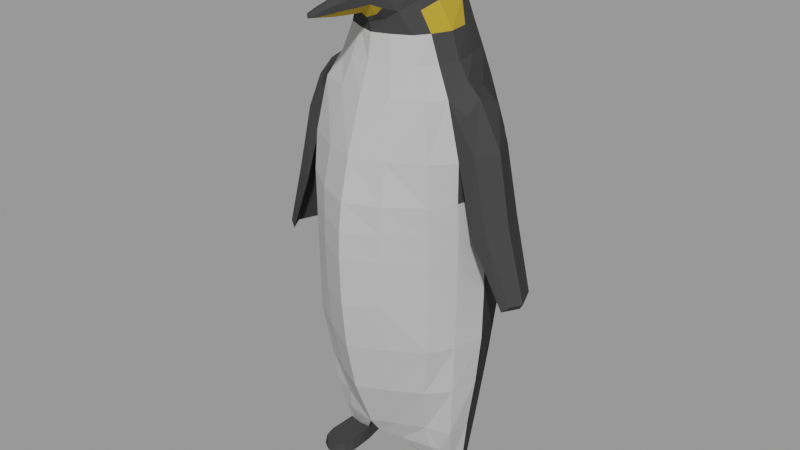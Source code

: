 # Source: low-poly-penguin_454eb669-034f-4b5d-8784-6623f19a8365.blend  (saved by Blender 4.2.66; exported with 4.5.12 LTS)
import bpy
from mathutils import Matrix  # noqa: F401  (used for matrix-valued properties, if any)

bpy.ops.wm.read_factory_settings(use_empty=True)
scene = bpy.context.scene
scene.name = 'upload'

# ---- collections
col_low_poly_penguin = bpy.data.collections.new('Low Poly Penguin'); scene.collection.children.link(col_low_poly_penguin)

# ---- materials (node trees are filled in below, after node groups)
mat_penguin_eyes_black = bpy.data.materials.new('Penguin.Eyes.Black')
mat_penguin_eyes_white = bpy.data.materials.new('Penguin.Eyes.White')
mat_penguin_body = bpy.data.materials.new('Penguin.Body')
mat_penguin_body.alpha_threshold = 0.0
mat_penguin_body.diffuse_color = (0.7991, 0.7991, 0.7991, 1.0)
mat_penguin_body.roughness = 0.5
mat_penguin_white = bpy.data.materials.new('Penguin.White')
mat_penguin_white.alpha_threshold = 0.0
mat_penguin_white.diffuse_color = (0.7991, 0.7991, 0.7991, 1.0)
mat_penguin_white.roughness = 0.5
mat_penguin_eyesround = bpy.data.materials.new('Penguin.EyesRound')
mat_penguin_eyesround.alpha_threshold = 0.0
mat_penguin_eyesround.diffuse_color = (0.7991, 0.7991, 0.7991, 1.0)
mat_penguin_eyesround.roughness = 0.5

# ---- material node trees
mat_penguin_eyes_black.use_nodes = True; mat_penguin_eyes_black.node_tree.nodes.clear()
_N = mat_penguin_eyes_black.node_tree.nodes; _L = mat_penguin_eyes_black.node_tree.links
n0 = _N.new('ShaderNodeBsdfPrincipled'); n0.name = 'Principled BSDF'; n0.location = (10, 300)
n0.distribution = 'GGX'
n0.subsurface_method = 'RANDOM_WALK_SKIN'
n0.inputs[0].default_value = (0.01109, 0.01109, 0.01109, 1.0)
n0.inputs[2].default_value = 1.0
n0.inputs[3].default_value = 1.45
n0.inputs[13].default_value = 0.0
n0.inputs[27].default_value = (0.0, 0.0, 0.0, 1.0)
n0.inputs[28].default_value = 1.0
n1 = _N.new('ShaderNodeOutputMaterial'); n1.name = 'Material Output'; n1.location = (300, 300)
_L.new(n0.outputs[0], n1.inputs[0])
n1.is_active_output = True
mat_penguin_eyes_white.use_nodes = True; mat_penguin_eyes_white.node_tree.nodes.clear()
_N = mat_penguin_eyes_white.node_tree.nodes; _L = mat_penguin_eyes_white.node_tree.links
n0 = _N.new('ShaderNodeBsdfPrincipled'); n0.name = 'Principled BSDF'; n0.location = (10, 300)
n0.distribution = 'GGX'
n0.subsurface_method = 'RANDOM_WALK_SKIN'
n0.inputs[2].default_value = 1.0
n0.inputs[3].default_value = 1.45
n0.inputs[13].default_value = 0.0
n0.inputs[27].default_value = (0.0, 0.0, 0.0, 1.0)
n0.inputs[28].default_value = 1.0
n1 = _N.new('ShaderNodeOutputMaterial'); n1.name = 'Material Output'; n1.location = (300, 300)
_L.new(n0.outputs[0], n1.inputs[0])
n1.is_active_output = True
mat_penguin_body.use_nodes = True; mat_penguin_body.node_tree.nodes.clear()
_N = mat_penguin_body.node_tree.nodes; _L = mat_penguin_body.node_tree.links
n0 = _N.new('ShaderNodeBsdfPrincipled'); n0.name = 'Principled BSDF'; n0.location = (10, 300)
n0.distribution = 'GGX'
n0.subsurface_method = 'RANDOM_WALK_SKIN'
n0.inputs[0].default_value = (0.04971, 0.04971, 0.04971, 1.0)
n0.inputs[2].default_value = 1.0
n0.inputs[3].default_value = 1.45
n0.inputs[13].default_value = 0.0
n0.inputs[27].default_value = (0.0, 0.0, 0.0, 1.0)
n0.inputs[28].default_value = 1.0
n1 = _N.new('ShaderNodeOutputMaterial'); n1.name = 'Material Output'; n1.location = (300, 300)
_L.new(n0.outputs[0], n1.inputs[0])
n1.is_active_output = True
mat_penguin_white.use_nodes = True; mat_penguin_white.node_tree.nodes.clear()
_N = mat_penguin_white.node_tree.nodes; _L = mat_penguin_white.node_tree.links
n0 = _N.new('ShaderNodeBsdfPrincipled'); n0.name = 'Principled BSDF'; n0.location = (10, 300)
n0.distribution = 'GGX'
n0.subsurface_method = 'RANDOM_WALK_SKIN'
n0.inputs[0].default_value = (0.4969, 0.4969, 0.4969, 1.0)
n0.inputs[2].default_value = 1.0
n0.inputs[3].default_value = 1.45
n0.inputs[13].default_value = 0.0
n0.inputs[27].default_value = (0.0, 0.0, 0.0, 1.0)
n0.inputs[28].default_value = 1.0
n1 = _N.new('ShaderNodeOutputMaterial'); n1.name = 'Material Output'; n1.location = (300, 300)
_L.new(n0.outputs[0], n1.inputs[0])
n1.is_active_output = True
mat_penguin_eyesround.use_nodes = True; mat_penguin_eyesround.node_tree.nodes.clear()
_N = mat_penguin_eyesround.node_tree.nodes; _L = mat_penguin_eyesround.node_tree.links
n0 = _N.new('ShaderNodeBsdfPrincipled'); n0.name = 'Principled BSDF'; n0.location = (10, 300)
n0.distribution = 'GGX'
n0.subsurface_method = 'RANDOM_WALK_SKIN'
n0.inputs[0].default_value = (0.4793, 0.314, 0.0356, 1.0)
n0.inputs[2].default_value = 1.0
n0.inputs[3].default_value = 1.45
n0.inputs[13].default_value = 0.0
n0.inputs[27].default_value = (0.0, 0.0, 0.0, 1.0)
n0.inputs[28].default_value = 1.0
n1 = _N.new('ShaderNodeOutputMaterial'); n1.name = 'Material Output'; n1.location = (300, 300)
_L.new(n0.outputs[0], n1.inputs[0])
n1.is_active_output = True

# ---- meshes
me_penguin_eyes = bpy.data.meshes.new('Penguin.Eyes')
me_penguin_eyes.from_pydata([(0.04055, -0.003313, 0.9571), (0.02482, -0.01172, 0.9573), (0.0603, -0.02334, 0.9536), (0.05896, -0.01798, 0.9509), (0.05586, -0.0131, 0.9488), (0.0513, -0.009191, 0.9475), (0.04572, -0.006628, 0.9472), (0.03968, -0.005664, 0.9477), (0.03375, -0.006393, 0.9492), (0.02854, -0.008745, 0.9515), (0.02453, -0.01249, 0.9543), (0.05962, -0.02546, 0.9514), (0.05767, -0.022, 0.9467), (0.05408, -0.01864, 0.943), (0.0492, -0.0157, 0.9407), (0.04352, -0.01348, 0.94), (0.03758, -0.01218, 0.9409), (0.03197, -0.01193, 0.9434), (0.02724, -0.01277, 0.9473), (0.02385, -0.0146, 0.952), (0.05872, -0.02836, 0.9506), (0.05596, -0.02752, 0.9452), (0.05173, -0.02624, 0.9409), (0.04645, -0.02464, 0.9382), (0.04062, -0.02287, 0.9373), (0.03482, -0.02111, 0.9384), (0.02963, -0.01953, 0.9413), (0.02554, -0.01829, 0.9457), (0.02295, -0.01751, 0.9512), (0.05785, -0.03127, 0.9514), (0.05431, -0.03306, 0.9467), (0.04946, -0.03386, 0.943), (0.04377, -0.03359, 0.9407), (0.03781, -0.03228, 0.94), (0.03215, -0.03006, 0.9409), (0.02735, -0.02715, 0.9434), (0.02388, -0.02383, 0.9473), (0.02209, -0.02042, 0.952), (0.05724, -0.03341, 0.9536), (0.05315, -0.03713, 0.9509), (0.04786, -0.03946, 0.9488), (0.0419, -0.04017, 0.9475), (0.03583, -0.0392, 0.9472), (0.03027, -0.03665, 0.9477), (0.02576, -0.03275, 0.9492), (0.02272, -0.02789, 0.9515), (0.02148, -0.02255, 0.9543), (0.05706, -0.0342, 0.9567), (0.05279, -0.03864, 0.9567), (0.04737, -0.04153, 0.9568), (0.04132, -0.04261, 0.9569), (0.03523, -0.04177, 0.957), (0.0297, -0.03909, 0.9571), (0.02527, -0.03483, 0.9572), (0.02237, -0.0294, 0.9573), (0.02129, -0.02335, 0.9573), (0.02213, -0.01726, 0.9573), (0.05734, -0.03344, 0.9597), (0.05334, -0.03718, 0.9625), (0.04812, -0.03953, 0.9647), (0.0422, -0.04026, 0.9662), (0.03615, -0.0393, 0.9668), (0.03057, -0.03674, 0.9664), (0.02601, -0.03283, 0.9651), (0.02291, -0.02795, 0.963), (0.02157, -0.02258, 0.9603), (0.05802, -0.03132, 0.9619), (0.05463, -0.03316, 0.9667), (0.0499, -0.03399, 0.9706), (0.04429, -0.03375, 0.9731), (0.03836, -0.03245, 0.974), (0.03267, -0.03022, 0.9733), (0.0278, -0.02728, 0.971), (0.02421, -0.02392, 0.9673), (0.02225, -0.02047, 0.9626), (0.05974, -0.02867, 0.9567), (0.05892, -0.02842, 0.9627), (0.05634, -0.02764, 0.9683), (0.05225, -0.0264, 0.9727), (0.04705, -0.02482, 0.9756), (0.04125, -0.02306, 0.9766), (0.03543, -0.02129, 0.9758), (0.03014, -0.01969, 0.9731), (0.02591, -0.0184, 0.9688), (0.02315, -0.01757, 0.9634), (0.05979, -0.02551, 0.9619), (0.05799, -0.0221, 0.9667), (0.05452, -0.01878, 0.9706), (0.04972, -0.01586, 0.9731), (0.04406, -0.01364, 0.974), (0.0381, -0.01234, 0.9733), (0.03241, -0.01207, 0.971), (0.02756, -0.01287, 0.9673), (0.02402, -0.01466, 0.9626), (0.0604, -0.02337, 0.9597), (0.05915, -0.01804, 0.9625), (0.05612, -0.01318, 0.9647), (0.0516, -0.009283, 0.9662), (0.04604, -0.006724, 0.9668), (0.03998, -0.005755, 0.9664), (0.03401, -0.006471, 0.9651), (0.02872, -0.008801, 0.963), (0.02463, -0.01252, 0.9603), (0.06058, -0.02258, 0.9567), (0.0595, -0.01653, 0.9567), (0.05661, -0.0111, 0.9568), (0.05218, -0.006841, 0.9569), (0.04664, -0.004156, 0.957), (0.0345, -0.004394, 0.9572), (0.02908, -0.007292, 0.9573)], [], [(105, 104, 3, 4), (56, 1, 10), (108, 0, 7, 8), (106, 105, 4, 5), (103, 75, 2), (109, 108, 8, 9), (107, 106, 5, 6), (104, 103, 2, 3), (1, 109, 9, 10), (0, 107, 6, 7), (56, 10, 19), (8, 7, 16, 17), (5, 4, 13, 14), (2, 75, 11), (9, 8, 17, 18), (6, 5, 14, 15), (3, 2, 11, 12), (10, 9, 18, 19), (7, 6, 15, 16), (4, 3, 12, 13), (16, 15, 24, 25), (13, 12, 21, 22), (56, 19, 28), (17, 16, 25, 26), (14, 13, 22, 23), (11, 75, 20), (18, 17, 26, 27), (15, 14, 23, 24), (12, 11, 20, 21), (19, 18, 27, 28), (21, 20, 29, 30), (28, 27, 36, 37), (25, 24, 33, 34), (22, 21, 30, 31), (56, 28, 37), (26, 25, 34, 35), (23, 22, 31, 32), (20, 75, 29), (27, 26, 35, 36), (24, 23, 32, 33), (33, 32, 41, 42), (30, 29, 38, 39), (37, 36, 45, 46), (34, 33, 42, 43), (31, 30, 39, 40), (56, 37, 46), (35, 34, 43, 44), (32, 31, 40, 41), (29, 75, 38), (36, 35, 44, 45), (38, 75, 47), (45, 44, 53, 54), (42, 41, 50, 51), (39, 38, 47, 48), (46, 45, 54, 55), (43, 42, 51, 52), (40, 39, 48, 49), (56, 46, 55), (44, 43, 52, 53), (41, 40, 49, 50), (53, 52, 62, 63), (50, 49, 59, 60), (47, 75, 57), (54, 53, 63, 64), (51, 50, 60, 61), (48, 47, 57, 58), (55, 54, 64, 65), (52, 51, 61, 62), (49, 48, 58, 59), (56, 55, 65), (59, 58, 67, 68), (56, 65, 74), (63, 62, 71, 72), (60, 59, 68, 69), (57, 75, 66), (64, 63, 72, 73), (61, 60, 69, 70), (58, 57, 66, 67), (65, 64, 73, 74), (62, 61, 70, 71), (71, 70, 80, 81), (68, 67, 77, 78), (56, 74, 84), (72, 71, 81, 82), (69, 68, 78, 79), (66, 75, 76), (73, 72, 82, 83), (70, 69, 79, 80), (67, 66, 76, 77), (74, 73, 83, 84), (77, 76, 85, 86), (84, 83, 92, 93), (81, 80, 89, 90), (78, 77, 86, 87), (56, 84, 93), (82, 81, 90, 91), (79, 78, 87, 88), (76, 75, 85), (83, 82, 91, 92), (80, 79, 88, 89), (92, 91, 100, 101), (89, 88, 97, 98), (86, 85, 94, 95), (93, 92, 101, 102), (90, 89, 98, 99), (87, 86, 95, 96), (56, 93, 102), (91, 90, 99, 100), (88, 87, 96, 97), (85, 75, 94), (97, 96, 105, 106), (94, 75, 103), (101, 100, 108, 109), (98, 97, 106, 107), (95, 94, 103, 104), (102, 101, 109, 1), (99, 98, 107, 0), (96, 95, 104, 105), (56, 102, 1), (100, 99, 0, 108)])
me_penguin_eyes.polygons.foreach_set('material_index', [0, 0, 0, 0, 0, 0, 0, 0, 0, 0, 0, 0, 0, 0, 0, 0, 0, 0, 0, 0, 0, 0, 0, 0, 0, 0, 0, 0, 0, 0, 0, 0, 0, 0, 0, 0, 0, 0, 0, 0, 0, 0, 0, 0, 0, 0, 0, 0, 0, 0, 0, 0, 0, 0, 0, 0, 0, 0, 0, 0, 0, 0, 0, 0, 0, 0, 0, 0, 0, 0, 0, 0, 0, 0, 0, 0, 0, 0, 0, 0, 0, 0, 0, 0, 0, 1, 0, 0, 1, 0, 1, 0, 0, 0, 0, 0, 0, 1, 0, 0, 0, 0, 0, 0, 0, 0, 0, 0, 0, 0, 0, 0, 0, 0, 0, 0, 0, 0, 0, 0])
_uv = me_penguin_eyes.uv_layers.new(name='UVMap')
_uv.uv.foreach_set('vector', [0.75, 0.7, 0.75, 0.8, 0.6667, 0.8, 0.6667, 0.7, 0.7083, 0.0, 0.75, 0.1, 0.6667, 0.1, 0.75, 0.3, 0.75, 0.4, 0.6667, 0.4, 0.6667, 0.3, 0.75, 0.6, 0.75, 0.7, 0.6667, 0.7, 0.6667, 0.6, 0.75, 0.9, 0.7083, 1.0, 0.6667, 0.9, 0.75, 0.2, 0.75, 0.3, 0.6667, 0.3, 0.6667, 0.2, 0.75, 0.5, 0.75, 0.6, 0.6667, 0.6, 0.6667, 0.5, 0.75, 0.8, 0.75, 0.9, 0.6667, 0.9, 0.6667, 0.8, 0.75, 0.1, 0.75, 0.2, 0.6667, 0.2, 0.6667, 0.1, 0.75, 0.4, 0.75, 0.5, 0.6667, 0.5, 0.6667, 0.4, 0.625, 0.0, 0.6667, 0.1, 0.5833, 0.1, 0.6667, 0.3, 0.6667, 0.4, 0.5833, 0.4, 0.5833, 0.3, 0.6667, 0.6, 0.6667, 0.7, 0.5833, 0.7, 0.5833, 0.6, 0.6667, 0.9, 0.625, 1.0, 0.5833, 0.9, 0.6667, 0.2, 0.6667, 0.3, 0.5833, 0.3, 0.5833, 0.2, 0.6667, 0.5, 0.6667, 0.6, 0.5833, 0.6, 0.5833, 0.5, 0.6667, 0.8, 0.6667, 0.9, 0.5833, 0.9, 0.5833, 0.8, 0.6667, 0.1, 0.6667, 0.2, 0.5833, 0.2, 0.5833, 0.1, 0.6667, 0.4, 0.6667, 0.5, 0.5833, 0.5, 0.5833, 0.4, 0.6667, 0.7, 0.6667, 0.8, 0.5833, 0.8, 0.5833, 0.7, 0.5833, 0.4, 0.5833, 0.5, 0.5, 0.5, 0.5, 0.4, 0.5833, 0.7, 0.5833, 0.8, 0.5, 0.8, 0.5, 0.7, 0.5417, 0.0, 0.5833, 0.1, 0.5, 0.1, 0.5833, 0.3, 0.5833, 0.4, 0.5, 0.4, 0.5, 0.3, 0.5833, 0.6, 0.5833, 0.7, 0.5, 0.7, 0.5, 0.6, 0.5833, 0.9, 0.5417, 1.0, 0.5, 0.9, 0.5833, 0.2, 0.5833, 0.3, 0.5, 0.3, 0.5, 0.2, 0.5833, 0.5, 0.5833, 0.6, 0.5, 0.6, 0.5, 0.5, 0.5833, 0.8, 0.5833, 0.9, 0.5, 0.9, 0.5, 0.8, 0.5833, 0.1, 0.5833, 0.2, 0.5, 0.2, 0.5, 0.1, 0.5, 0.8, 0.5, 0.9, 0.4167, 0.9, 0.4167, 0.8, 0.5, 0.1, 0.5, 0.2, 0.4167, 0.2, 0.4167, 0.1, 0.5, 0.4, 0.5, 0.5, 0.4167, 0.5, 0.4167, 0.4, 0.5, 0.7, 0.5, 0.8, 0.4167, 0.8, 0.4167, 0.7, 0.4583, 0.0, 0.5, 0.1, 0.4167, 0.1, 0.5, 0.3, 0.5, 0.4, 0.4167, 0.4, 0.4167, 0.3, 0.5, 0.6, 0.5, 0.7, 0.4167, 0.7, 0.4167, 0.6, 0.5, 0.9, 0.4583, 1.0, 0.4167, 0.9, 0.5, 0.2, 0.5, 0.3, 0.4167, 0.3, 0.4167, 0.2, 0.5, 0.5, 0.5, 0.6, 0.4167, 0.6, 0.4167, 0.5, 0.4167, 0.5, 0.4167, 0.6, 0.3333, 0.6, 0.3333, 0.5, 0.4167, 0.8, 0.4167, 0.9, 0.3333, 0.9, 0.3333, 0.8, 0.4167, 0.1, 0.4167, 0.2, 0.3333, 0.2, 0.3333, 0.1, 0.4167, 0.4, 0.4167, 0.5, 0.3333, 0.5, 0.3333, 0.4, 0.4167, 0.7, 0.4167, 0.8, 0.3333, 0.8, 0.3333, 0.7, 0.375, 0.0, 0.4167, 0.1, 0.3333, 0.1, 0.4167, 0.3, 0.4167, 0.4, 0.3333, 0.4, 0.3333, 0.3, 0.4167, 0.6, 0.4167, 0.7, 0.3333, 0.7, 0.3333, 0.6, 0.4167, 0.9, 0.375, 1.0, 0.3333, 0.9, 0.4167, 0.2, 0.4167, 0.3, 0.3333, 0.3, 0.3333, 0.2, 0.3333, 0.9, 0.2917, 1.0, 0.25, 0.9, 0.3333, 0.2, 0.3333, 0.3, 0.25, 0.3, 0.25, 0.2, 0.3333, 0.5, 0.3333, 0.6, 0.25, 0.6, 0.25, 0.5, 0.3333, 0.8, 0.3333, 0.9, 0.25, 0.9, 0.25, 0.8, 0.3333, 0.1, 0.3333, 0.2, 0.25, 0.2, 0.25, 0.1, 0.3333, 0.4, 0.3333, 0.5, 0.25, 0.5, 0.25, 0.4, 0.3333, 0.7, 0.3333, 0.8, 0.25, 0.8, 0.25, 0.7, 0.2917, 0.0, 0.3333, 0.1, 0.25, 0.1, 0.3333, 0.3, 0.3333, 0.4, 0.25, 0.4, 0.25, 0.3, 0.3333, 0.6, 0.3333, 0.7, 0.25, 0.7, 0.25, 0.6, 0.25, 0.3, 0.25, 0.4, 0.1667, 0.4, 0.1667, 0.3, 0.25, 0.6, 0.25, 0.7, 0.1667, 0.7, 0.1667, 0.6, 0.25, 0.9, 0.2083, 1.0, 0.1667, 0.9, 0.25, 0.2, 0.25, 0.3, 0.1667, 0.3, 0.1667, 0.2, 0.25, 0.5, 0.25, 0.6, 0.1667, 0.6, 0.1667, 0.5, 0.25, 0.8, 0.25, 0.9, 0.1667, 0.9, 0.1667, 0.8, 0.25, 0.1, 0.25, 0.2, 0.1667, 0.2, 0.1667, 0.1, 0.25, 0.4, 0.25, 0.5, 0.1667, 0.5, 0.1667, 0.4, 0.25, 0.7, 0.25, 0.8, 0.1667, 0.8, 0.1667, 0.7, 0.2083, 0.0, 0.25, 0.1, 0.1667, 0.1, 0.1667, 0.7, 0.1667, 0.8, 0.08333, 0.8, 0.08333, 0.7, 0.125, 0.0, 0.1667, 0.1, 0.08333, 0.1, 0.1667, 0.3, 0.1667, 0.4, 0.08333, 0.4, 0.08333, 0.3, 0.1667, 0.6, 0.1667, 0.7, 0.08333, 0.7, 0.08333, 0.6, 0.1667, 0.9, 0.125, 1.0, 0.08333, 0.9, 0.1667, 0.2, 0.1667, 0.3, 0.08333, 0.3, 0.08333, 0.2, 0.1667, 0.5, 0.1667, 0.6, 0.08333, 0.6, 0.08333, 0.5, 0.1667, 0.8, 0.1667, 0.9, 0.08333, 0.9, 0.08333, 0.8, 0.1667, 0.1, 0.1667, 0.2, 0.08333, 0.2, 0.08333, 0.1, 0.1667, 0.4, 0.1667, 0.5, 0.08333, 0.5, 0.08333, 0.4, 0.08333, 0.4, 0.08333, 0.5, 0.0, 0.5, 0.0, 0.4, 0.08333, 0.7, 0.08333, 0.8, 0.0, 0.8, 0.0, 0.7, 0.04167, 0.0, 0.08333, 0.1, 0.0, 0.1, 0.08333, 0.3, 0.08333, 0.4, 0.0, 0.4, 0.0, 0.3, 0.08333, 0.6, 0.08333, 0.7, 0.0, 0.7, 0.0, 0.6, 0.08333, 0.9, 0.04167, 1.0, 0.0, 0.9, 0.08333, 0.2, 0.08333, 0.3, 0.0, 0.3, 0.0, 0.2, 0.08333, 0.5, 0.08333, 0.6, 0.0, 0.6, 0.0, 0.5, 0.08333, 0.8, 0.08333, 0.9, 0.0, 0.9, 0.0, 0.8, 0.08333, 0.1, 0.08333, 0.2, 0.0, 0.2, 0.0, 0.1, 1.0, 0.8, 1.0, 0.9, 0.9167, 0.9, 0.9167, 0.8, 1.0, 0.1, 1.0, 0.2, 0.9167, 0.2, 0.9167, 0.1, 1.0, 0.4, 1.0, 0.5, 0.9167, 0.5, 0.9167, 0.4, 1.0, 0.7, 1.0, 0.8, 0.9167, 0.8, 0.9167, 0.7, 0.9583, 0.0, 1.0, 0.1, 0.9167, 0.1, 1.0, 0.3, 1.0, 0.4, 0.9167, 0.4, 0.9167, 0.3, 1.0, 0.6, 1.0, 0.7, 0.9167, 0.7, 0.9167, 0.6, 1.0, 0.9, 0.9583, 1.0, 0.9167, 0.9, 1.0, 0.2, 1.0, 0.3, 0.9167, 0.3, 0.9167, 0.2, 1.0, 0.5, 1.0, 0.6, 0.9167, 0.6, 0.9167, 0.5, 0.9167, 0.2, 0.9167, 0.3, 0.8333, 0.3, 0.8333, 0.2, 0.9167, 0.5, 0.9167, 0.6, 0.8333, 0.6, 0.8333, 0.5, 0.9167, 0.8, 0.9167, 0.9, 0.8333, 0.9, 0.8333, 0.8, 0.9167, 0.1, 0.9167, 0.2, 0.8333, 0.2, 0.8333, 0.1, 0.9167, 0.4, 0.9167, 0.5, 0.8333, 0.5, 0.8333, 0.4, 0.9167, 0.7, 0.9167, 0.8, 0.8333, 0.8, 0.8333, 0.7, 0.875, 0.0, 0.9167, 0.1, 0.8333, 0.1, 0.9167, 0.3, 0.9167, 0.4, 0.8333, 0.4, 0.8333, 0.3, 0.9167, 0.6, 0.9167, 0.7, 0.8333, 0.7, 0.8333, 0.6, 0.9167, 0.9, 0.875, 1.0, 0.8333, 0.9, 0.8333, 0.6, 0.8333, 0.7, 0.75, 0.7, 0.75, 0.6, 0.8333, 0.9, 0.7917, 1.0, 0.75, 0.9, 0.8333, 0.2, 0.8333, 0.3, 0.75, 0.3, 0.75, 0.2, 0.8333, 0.5, 0.8333, 0.6, 0.75, 0.6, 0.75, 0.5, 0.8333, 0.8, 0.8333, 0.9, 0.75, 0.9, 0.75, 0.8, 0.8333, 0.1, 0.8333, 0.2, 0.75, 0.2, 0.75, 0.1, 0.8333, 0.4, 0.8333, 0.5, 0.75, 0.5, 0.75, 0.4, 0.8333, 0.7, 0.8333, 0.8, 0.75, 0.8, 0.75, 0.7, 0.7917, 0.0, 0.8333, 0.1, 0.75, 0.1, 0.8333, 0.3, 0.8333, 0.4, 0.75, 0.4, 0.75, 0.3])
me_penguin_eyes.materials.append(mat_penguin_eyes_black)
me_penguin_eyes.materials.append(mat_penguin_eyes_white)
me_penguin_eyes.update()
me_penguin = bpy.data.meshes.new('Penguin')
me_penguin.from_pydata([(0.1206, 0.1273, 0.3245), (0.1197, 0.1287, 0.681), (0.1679, 0.01433, 0.3245), (0.1607, -9.313e-09, 0.681), (0.126, -0.08674, 0.3245), (0.1214, -0.08804, 0.681), (0.126, 0.1357, 0.5027), (0.1694, 0.01173, 0.5027), (0.1262, -0.08948, 0.5027), (0.1408, -0.03546, 0.1276), (0.08049, 0.08355, 0.8775), (0.09545, 0.004492, 0.8775), (0.0638, -0.05539, 0.8775), (0.0758, -0.004805, 0.9261), (0.1642, -9.313e-09, 0.6067), (0.126, -0.09108, 0.6067), (0.126, 0.1329, 0.6067), (0.1262, 0.1347, 0.5547), (0.126, -0.09028, 0.5547), (0.1687, 0.008205, 0.5547), (0.1475, 0.06529, 0.3245), (0.1521, 0.06529, 0.681), (0.1549, 0.06529, 0.5027), (0.1329, 0.05611, 0.1276), (0.09087, 0.0441, 0.8775), (0.1521, 0.06529, 0.6067), (0.1522, 0.06529, 0.5547), (0.1323, -0.0001109, 0.8025), (0.1034, -0.07767, 0.7807), (0.1011, 0.1079, 0.7807), (0.1247, 0.05274, 0.7807), (0.1521, -0.04337, 0.3245), (0.1521, -0.04611, 0.681), (0.155, -0.04474, 0.5027), (0.09538, -0.05041, 0.1276), (0.08035, -0.03065, 0.8775), (0.1521, -0.04554, 0.6067), (0.1549, -0.04514, 0.5547), (0.1246, -0.04146, 0.7807), (0.1121, 0.003517, 0.8305), (0.08881, 0.09809, 0.8305), (0.103, 0.0508, 0.8305), (0.07853, -0.06327, 0.8305), (0.09571, -0.02988, 0.8305), (0.144, 0.01296, 0.1276), (0.09983, 0.1057, 0.1276), (0.0722, 0.07212, 0.9216), (0.06496, -0.03801, 0.9141), (0.0792, 0.04958, 0.9216), (0.04366, -0.06828, 0.9154), (0.1806, -0.04356, 0.6976), (0.2031, -0.003657, 0.6976), (0.1785, 0.05294, 0.6915), (0.161, -0.005173, 0.7811), (0.1604, 0.04871, 0.7579), (0.1598, -0.0362, 0.7598), (0.2417, -0.03781, 0.4306), (0.2591, -0.007133, 0.4306), (0.2417, 0.0363, 0.4306), (0.2535, -0.03198, 0.4417), (0.2662, -0.009566, 0.4417), (0.2489, 0.03387, 0.4417), (0.212, -0.004677, 0.5544), (0.1859, -0.05078, 0.5544), (0.2044, 0.05261, 0.568), (0.1859, 0.06061, 0.5544), (0.2089, -0.04513, 0.5711), (0.2298, -0.008334, 0.5711), (0.0693, 0.006803, 0.9566), (0.0612, 0.06339, 0.9603), (0.06288, -0.01988, 0.9456), (0.06905, 0.03295, 0.9563), (0.03201, -0.08088, 0.9574), (0.05027, -0.002082, 0.9909), (0.04565, 0.04483, 0.9916), (0.04279, -0.01865, 0.9909), (0.05165, 0.02137, 0.9913), (0.03211, -0.03521, 0.9911), (0.02398, 0.0001146, 1.006), (0.0215, 0.02543, 1.008), (0.01989, -0.008824, 1.005), (0.02473, 0.01277, 1.007), (0.01419, -0.01776, 1.007), (0.02082, -0.1097, 0.9506), (0.02213, -0.1097, 0.9311), (0.00738, -0.217, 0.9365), (0.007594, -0.217, 0.9317), (0.0141, -0.1663, 0.9443), (0.01434, -0.1663, 0.9316), (0.05913, -0.03216, 0.9437), (0.05476, -0.04267, 0.9491), (0.06521, -0.01262, 0.9542), (0.05262, -0.04466, 0.9605), (0.06268, -0.01472, 0.9649), (0.05679, -0.02412, 0.9722), (0.05347, -0.03592, 0.9702), (0.06043, -0.02251, 0.9501), (0.05804, -0.03056, 0.9496), (0.05605, -0.03724, 0.9534), (0.06186, -0.01772, 0.9547), (0.0557, -0.03841, 0.9597), (0.06149, -0.01899, 0.961), (0.05956, -0.02545, 0.9651), (0.0572, -0.03337, 0.9645), (0.1246, -0.01332, 0.02902), (0.1249, 0.04356, 0.03666), (0.07556, -0.01911, 0.03002), (0.132, 0.01512, 0.02592), (0.07945, 0.05831, 0.03666), (0.08803, 0.04593, 0.0), (0.1219, 0.04356, 0.0), (0.1368, -0.01866, 0.0), (0.07406, -0.01866, 0.0), (0.06302, 0.1686, 0.5027), (0.06309, -0.1382, 0.5027), (0.05838, -0.1232, 0.681), (0.06302, -0.1266, 0.3245), (0.09426, -0.01978, 0.02902), (0.06302, 0.1584, 0.3245), (0.06302, 0.1576, 0.681), (0.131, -0.06441, 0.02471), (0.137, -0.06441, 0.0), (0.07738, -0.06441, 0.02471), (0.07304, -0.06441, 0.0), (0.09347, -0.06441, 0.02471), (0.06049, 0.1242, 0.1276), (0.04083, 0.09988, 0.8775), (0.03131, -0.07227, 0.8775), (0.06302, -0.1359, 0.6067), (0.06302, 0.1672, 0.6067), (0.06308, 0.17, 0.5547), (0.06302, -0.1375, 0.5547), (0.04769, -0.07241, 0.1276), (0.0517, -0.09828, 0.7807), (0.0517, 0.1308, 0.7807), (0.04097, -0.08388, 0.8305), (0.0461, 0.1177, 0.8305), (0.03641, 0.08813, 0.9216), (0.02517, -0.07479, 0.9017), (0.03098, 0.07859, 0.9603), (0.0109, -0.08732, 0.9669), (0.01942, 0.05744, 0.9948), (0.01265, -0.04387, 0.9917), (0.007341, 0.03067, 1.008), (0.003687, -0.02243, 1.008), (0.009458, -0.1097, 0.9587), (0.008991, -0.1045, 0.919), (0.003249, -0.2217, 0.9369), (0.003167, -0.2217, 0.9314), (0.006568, -0.1663, 0.9238), (0.006379, -0.1663, 0.9487), (0.03973, 0.081, 0.06487), (0.04004, -0.05226, 0.07947), (0.04829, -0.05255, 0.9599), (0.02866, -0.08928, 0.9223), (0.02587, -0.09996, 0.9543), (0.01708, -0.08963, 0.9103), (0.01027, -0.09898, 0.9629), (0.04275, -0.06308, 0.9577), (0.0441, -0.03932, 0.9812), (0.05854, -0.008354, 0.9771), (0.06825, -0.003634, 0.9555), (0.06061, -0.03681, 0.9293), (0.05052, -0.05659, 0.9327), (0.05078, -0.02143, 0.9854), (0.0681, -0.0159, 0.9367), (0.1104, -0.01662, 0.02902), (0.116, -0.06441, 0.02471), (0.1006, -0.04105, 0.08001), (0.1166, -0.0337, 0.07849), (0.09353, -0.06441, 0.0), (0.1164, -0.06441, 0.0), (0.0951, -0.09674, 0.02275), (0.08133, -0.08576, 0.02275), (0.09515, -0.09674, 0.0), (0.07761, -0.08576, 0.0), (0.1144, -0.09674, 0.02275), (0.1272, -0.08576, 0.02275), (0.1324, -0.08576, 0.0), (0.1148, -0.09674, 0.0), (0.07977, 0.01629, 0.02642), (0.0946, -0.01866, 0.0), (0.07948, 0.016, 0.0), (0.1304, 0.016, 0.0), (0.03988, 0.01437, 0.07217), (0.1213, -0.01866, 0.0), (0.0958, 0.001123, 0.0), (0.1226, 0.001123, 0.0), (0.00953, 0.01486, 1.01), (0.009298, -0.0007701, 1.01), (0.006963, -0.01164, 1.01), (0.0, -0.09628, 0.1276), (0.0, 0.1427, 0.1276), (0.0, 0.1792, 0.3245), (0.0, 0.1847, 0.681), (0.0, -0.1585, 0.3245), (0.0, -0.1441, 0.681), (0.0, 0.2, 0.5027), (0.0, -0.1717, 0.5027), (0.0, 0.1162, 0.8775), (0.0, -0.08299, 0.8775), (0.0, 0.1938, 0.6067), (0.0, -0.1629, 0.6067), (0.0, -0.1698, 0.5547), (0.0, 0.1979, 0.5547), (0.0, 0.1537, 0.7807), (0.0, -0.1113, 0.7807), (0.0, -0.0872, 0.8947), (0.0, 0.1041, 0.9216), (0.0, 0.1373, 0.8305), (0.0, -0.09121, 0.8305), (0.0, -0.09034, 0.9709), (0.0, 0.09155, 0.9603), (0.0, -0.05252, 0.9922), (0.0, 0.06426, 0.9942), (0.0, -0.0233, 1.009), (0.0, 0.03327, 1.008), (0.0, -0.1097, 0.9635), (0.0, -0.09924, 0.913), (0.0, -0.2223, 0.9308), (0.0, -0.2223, 0.9374), (0.0, -0.1663, 0.9518), (0.0, -0.1663, 0.9205), (0.0, -0.07449, 0.09407), (0.0, 0.1037, 0.06487), (0.0, -0.09322, 0.9038), (0.0, -0.1, 0.9672), (0.0, 0.01246, 0.07947), (0.0, 0.01648, 1.011), (0.0, -0.0001627, 1.011), (0.0, -0.01177, 1.011), (0.06183, -0.01154, 0.9707), (0.06043, -0.03433, 0.9357), (0.06552, -0.0179, 0.9409), (0.04833, -0.03806, 0.9765), (0.0672, -0.008391, 0.9544), (0.05339, -0.04916, 0.941), (0.05319, -0.02286, 0.9799), (0.05163, -0.01895, 0.9501), (0.04875, -0.02735, 0.9496), (0.04682, -0.03432, 0.9534), (0.05358, -0.01395, 0.9547), (0.04637, -0.03555, 0.9597), (0.05295, -0.01527, 0.961), (0.05005, -0.02202, 0.9651), (0.04782, -0.03028, 0.9645), (0.01746, -0.1367, 0.9475), (0.0, -0.1367, 0.9168), (0.0, -0.1367, 0.9576), (0.01824, -0.1367, 0.9308), (0.007683, -0.1367, 0.9541), (0.007907, -0.1367, 0.9216), (0.0, -0.1933, 0.9446), (0.01097, -0.1933, 0.9313), (0.01074, -0.1933, 0.9408), (0.0, -0.1933, 0.9256), (0.004868, -0.1933, 0.9273), (0.004814, -0.1933, 0.9431), (0.1107, -0.07695, 0.226), (0.0, 0.1609, 0.226), (0.1583, 0.01365, 0.226), (0.1129, 0.1182, 0.226), (0.0, -0.1369, 0.226), (0.1465, -0.03942, 0.226), (0.1425, 0.0607, 0.226), (0.05535, -0.109, 0.226), (0.06175, 0.1395, 0.226), (0.126, 0.1338, 0.4136), (0.171, 0.01169, 0.4136), (0.1261, -0.08811, 0.4136), (0.0, -0.1682, 0.4136), (0.0, 0.1929, 0.4136), (0.1535, 0.06529, 0.4136), (0.1536, -0.04405, 0.4136), (0.06302, 0.1675, 0.4136), (0.06305, -0.1355, 0.4136)], [], [(129, 119, 1, 16), (25, 21, 3, 14), (36, 32, 5, 15), (128, 115, 196, 202), (275, 114, 198, 270), (273, 33, 8, 269), (272, 22, 7, 268), (274, 113, 6, 267), (261, 264, 23, 45), (263, 258, 34, 9), (264, 260, 44, 23), (266, 261, 45, 125), (43, 39, 11, 35), (41, 40, 10, 24), (136, 209, 199, 126), (135, 42, 12, 127), (131, 128, 202, 203), (130, 129, 16, 17), (113, 130, 17, 6), (22, 26, 19, 7), (33, 37, 18, 8), (114, 131, 203, 198), (36, 37, 19, 14), (14, 19, 26, 25), (15, 18, 37, 36), (6, 17, 26, 22), (39, 41, 24, 11), (265, 262, 191, 132), (267, 6, 22, 272), (16, 1, 21, 25), (65, 64, 61, 58), (115, 5, 28, 133), (119, 194, 205, 134), (21, 1, 29, 30), (27, 38, 55, 53), (5, 32, 38, 28), (17, 16, 25, 26), (7, 19, 37, 33), (42, 43, 35, 12), (260, 263, 9, 44), (268, 7, 33, 273), (14, 3, 32, 36), (28, 38, 43, 42), (27, 30, 41, 39), (133, 28, 42, 135), (134, 205, 209, 136), (30, 29, 40, 41), (38, 27, 39, 43), (12, 35, 47, 49), (24, 10, 46, 48), (127, 12, 49, 138), (35, 11, 13, 47), (126, 199, 208, 137), (11, 24, 48, 13), (51, 52, 54, 53), (50, 51, 53, 55), (21, 30, 54, 52), (38, 32, 50, 55), (30, 27, 53, 54), (63, 62, 57, 56), (56, 57, 60, 59), (57, 58, 61, 60), (67, 66, 59, 60), (62, 65, 58, 57), (66, 63, 56, 59), (64, 67, 60, 61), (52, 51, 67, 64), (50, 32, 63, 66), (3, 21, 65, 62), (51, 50, 66, 67), (32, 3, 62, 63), (21, 52, 64, 65), (236, 232, 89, 90), (48, 46, 69, 71), (13, 48, 71, 68), (137, 208, 212, 139), (234, 153, 92, 95), (235, 231, 93, 91), (71, 69, 74, 76), (140, 72, 77, 142), (139, 212, 214, 141), (237, 234, 95, 94), (68, 71, 76, 73), (76, 74, 79, 81), (142, 77, 82, 144), (141, 214, 216, 143), (77, 75, 80, 82), (73, 76, 81, 78), (75, 73, 78, 80), (78, 189, 190, 80), (188, 228, 229, 189), (257, 252, 220, 147), (154, 155, 83, 84), (157, 226, 217, 145), (156, 154, 84, 146), (148, 86, 85, 147), (256, 253, 86, 148), (253, 254, 85, 86), (249, 246, 87, 88), (251, 249, 88, 149), (250, 248, 221, 150), (232, 233, 70, 89), (233, 235, 91, 70), (231, 237, 94, 93), (153, 236, 90, 92), (91, 93, 101, 99), (95, 92, 100, 103), (94, 95, 103, 102), (90, 89, 97, 98), (89, 70, 96, 97), (70, 91, 99, 96), (93, 94, 102, 101), (92, 90, 98, 100), (23, 44, 107, 105), (125, 45, 108, 151), (44, 9, 104, 107), (45, 23, 105, 108), (9, 169, 166, 104), (132, 191, 223, 152), (184, 180, 106, 152), (180, 108, 109, 182), (171, 185, 111, 121), (182, 183, 187, 186), (107, 104, 111, 183), (108, 105, 110, 109), (247, 251, 149, 222), (255, 256, 148, 219), (246, 250, 150, 87), (227, 184, 152, 223), (120, 167, 176, 177), (124, 117, 106, 122), (192, 125, 151, 224), (185, 171, 170, 181), (106, 112, 123, 122), (104, 166, 167, 120), (111, 104, 120, 121), (219, 148, 147, 220), (225, 156, 146, 218), (155, 157, 145, 83), (254, 257, 147, 85), (74, 141, 143, 79), (213, 142, 144, 215), (69, 139, 141, 74), (211, 140, 142, 213), (46, 137, 139, 69), (10, 126, 137, 46), (200, 127, 138, 207), (29, 134, 136, 40), (206, 133, 135, 210), (1, 119, 134, 29), (196, 115, 133, 206), (258, 265, 132, 34), (8, 18, 131, 114), (197, 204, 130, 113), (204, 201, 129, 130), (18, 15, 128, 131), (210, 135, 127, 200), (40, 136, 126, 10), (259, 266, 125, 192), (271, 197, 113, 274), (269, 8, 114, 275), (15, 5, 115, 128), (201, 194, 119, 129), (165, 161, 235, 233), (162, 165, 233, 232), (160, 164, 237, 231), (158, 163, 236, 153), (72, 140, 157, 155), (207, 138, 156, 225), (138, 49, 154, 156), (140, 211, 226, 157), (49, 72, 155, 154), (72, 49, 163, 158), (73, 75, 164, 160), (13, 68, 161, 165), (47, 13, 165, 162), (75, 77, 159, 164), (68, 73, 160, 161), (77, 72, 158, 159), (49, 47, 162, 163), (167, 166, 117, 124), (166, 169, 168, 117), (169, 9, 34, 168), (124, 122, 173, 172), (170, 171, 179, 174), (173, 175, 174, 172), (172, 174, 179, 176), (176, 179, 178, 177), (123, 170, 174, 175), (167, 124, 172, 176), (121, 120, 177, 178), (171, 121, 178, 179), (122, 123, 175, 173), (224, 151, 184, 227), (105, 107, 183, 110), (109, 110, 183, 182), (106, 180, 182, 112), (151, 108, 180, 184), (181, 186, 187, 185), (181, 170, 123, 112), (186, 181, 112, 182), (187, 183, 111, 185), (117, 168, 152, 106), (34, 132, 152, 168), (189, 229, 230, 190), (79, 143, 188, 81), (143, 216, 228, 188), (81, 188, 189, 78), (80, 190, 144, 82), (190, 230, 215, 144), (164, 159, 234, 237), (161, 160, 231, 235), (159, 158, 153, 234), (163, 162, 232, 236), (103, 100, 242, 245), (101, 102, 244, 243), (98, 97, 239, 240), (100, 98, 240, 242), (99, 101, 243, 241), (102, 103, 245, 244), (97, 96, 238, 239), (96, 99, 241, 238), (83, 145, 250, 246), (218, 146, 251, 247), (145, 217, 248, 250), (146, 84, 249, 251), (84, 83, 246, 249), (87, 150, 257, 254), (222, 149, 256, 255), (88, 87, 254, 253), (149, 88, 253, 256), (150, 221, 252, 257), (193, 118, 266, 259), (4, 116, 265, 258), (2, 31, 263, 260), (116, 195, 262, 265), (118, 0, 261, 266), (20, 2, 260, 264), (31, 4, 258, 263), (0, 20, 264, 261), (4, 269, 275, 116), (193, 271, 274, 118), (2, 268, 273, 31), (0, 267, 272, 20), (118, 274, 267, 0), (20, 272, 268, 2), (31, 273, 269, 4), (116, 275, 270, 195)])
me_penguin.polygons.foreach_set('material_index', [0, 0, 1, 1, 1, 1, 0, 0, 0, 1, 0, 0, 0, 0, 0, 1, 1, 0, 0, 0, 1, 1, 1, 0, 1, 0, 0, 1, 0, 0, 0, 1, 0, 0, 0, 1, 0, 1, 1, 1, 1, 0, 1, 0, 1, 0, 0, 0, 0, 0, 0, 2, 0, 2, 0, 0, 0, 0, 0, 0, 0, 0, 0, 0, 0, 0, 0, 0, 0, 0, 0, 0, 0, 0, 2, 0, 0, 0, 0, 0, 0, 0, 0, 0, 0, 0, 0, 0, 0, 0, 0, 0, 0, 0, 2, 0, 2, 0, 0, 2, 0, 0, 0, 0, 0, 0, 0, 0, 0, 0, 0, 0, 0, 0, 0, 1, 0, 1, 1, 0, 0, 0, 0, 0, 0, 2, 2, 0, 0, 0, 0, 0, 0, 0, 0, 0, 0, 2, 0, 0, 0, 0, 0, 0, 0, 0, 0, 0, 1, 0, 1, 1, 1, 0, 0, 1, 1, 0, 0, 0, 1, 1, 0, 0, 0, 0, 0, 0, 0, 0, 0, 0, 0, 0, 0, 0, 0, 0, 0, 0, 0, 1, 1, 0, 0, 0, 0, 0, 0, 0, 0, 0, 0, 0, 0, 0, 0, 0, 0, 0, 0, 0, 1, 1, 0, 0, 0, 0, 0, 0, 0, 0, 0, 0, 0, 0, 0, 0, 0, 0, 0, 0, 0, 2, 0, 2, 0, 0, 2, 0, 2, 0, 0, 1, 1, 1, 0, 0, 1, 0, 1, 0, 1, 0, 0, 0, 1, 1])
me_penguin.materials.append(mat_penguin_body)
me_penguin.materials.append(mat_penguin_white)
me_penguin.materials.append(mat_penguin_eyesround)
me_penguin.use_remesh_preserve_volume = False
me_penguin.use_remesh_preserve_attributes = False
me_penguin.use_mirror_vertex_groups = False
me_penguin.update()

# ---- objects
ob_penguin_eyes = bpy.data.objects.new('Penguin.Eyes', me_penguin_eyes)
ob_penguin = bpy.data.objects.new('Penguin', me_penguin)
ob_low_poly_penguin = bpy.data.objects.new('Low Poly Penguin', None)

# ---- transforms, parenting, visibility, modifiers, constraints
ob_penguin_eyes.parent = ob_penguin
ob_penguin_eyes.location = (0.0, 0.0, 0.0)
ob_penguin.parent = ob_low_poly_penguin
ob_penguin.location = (0.0, 0.0, 0.0)
ob_penguin.lineart.crease_threshold = 0.0
_m = ob_penguin.modifiers.new('Mirror', 'MIRROR')
_m.use_clip = True
ob_low_poly_penguin.location = (0.0, 0.0, 0.0)
ob_low_poly_penguin.empty_display_type = 'ARROWS'

# ---- collection membership
scene.collection.objects.link(ob_penguin_eyes)
scene.collection.objects.link(ob_penguin)
scene.collection.objects.link(ob_low_poly_penguin)
col_low_poly_penguin.objects.link(ob_penguin_eyes)
col_low_poly_penguin.objects.link(ob_penguin)
col_low_poly_penguin.objects.link(ob_low_poly_penguin)

# ---- scene / render settings (as saved in the file)
scene.frame_start = 1; scene.frame_end = 250; scene.frame_set(1)
scene.render.engine = 'BLENDER_EEVEE_NEXT'
scene.render.image_settings.exr_codec = 'NONE'
scene.render.simplify_subdivision_render = 0
scene.render.simplify_child_particles_render = 0.0
scene.eevee.use_volume_custom_range = False
scene.eevee.use_shadows = False
scene.view_settings.view_transform = 'Filmic'
bpy.context.view_layer.update()

# ---- added for rendering (the .blend has no active camera and no usable light): camera, sun + grey world if the file has none
cam_auto = bpy.data.cameras.new('AutoCamera')
cam_auto.lens = 50.0
cam_auto.sensor_width = 36.0
cam_auto.clip_end = 1000.0
ob_auto_camera = bpy.data.objects.new('AutoCamera', cam_auto)
scene.collection.objects.link(ob_auto_camera)
ob_auto_camera.location = (1.12695, -1.36348, 1.40698)
ob_auto_camera.rotation_euler = (1.09748, -7.21219e-08, 0.694738)
scene.camera = ob_auto_camera
light_auto_sun = bpy.data.lights.new('AutoSun', 'SUN')
light_auto_sun.energy = 3.0
light_auto_sun.angle = 0.0523599
ob_auto_sun = bpy.data.objects.new('AutoSun', light_auto_sun)
scene.collection.objects.link(ob_auto_sun)
ob_auto_sun.rotation_euler = (0.872665, 0.174533, 0.523599)
if scene.world is None:
    world_auto = bpy.data.worlds.new('AutoWorld')
    world_auto.color = (0.3, 0.3, 0.3)
    scene.world = world_auto
bpy.context.view_layer.update()
